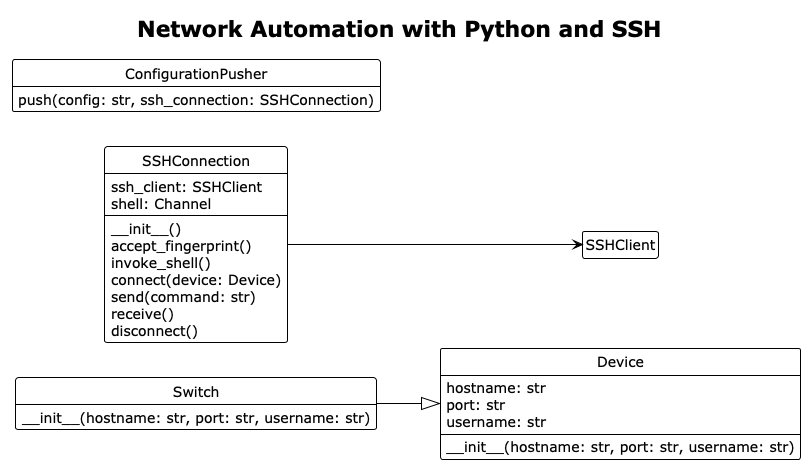

The diagram above was rendered by PlantUML. Its source (embedded in the PNG):
@startuml
!theme plain
hide circle
hide empty attributes
hide empty methods
left to right direction
skinparam classAttributeIconSize 0
scale 1

title Network Automation with Python and SSH

class Device {
    hostname: str
    port: str
    username: str
    __init__(hostname: str, port: str, username: str)
}

class Switch {
    __init__(hostname: str, port: str, username: str)
}

class SSHConnection {
    ssh_client: SSHClient
    shell: Channel
    __init__()
    accept_fingerprint()
    invoke_shell()
    connect(device: Device)
    send(command: str)
    receive()
    disconnect()
}

class SSHClient {}

class ConfigurationPusher {
    push(config: str, ssh_connection: SSHConnection)
}

Switch --|> Device
SSHConnection --> SSHClient
@enduml